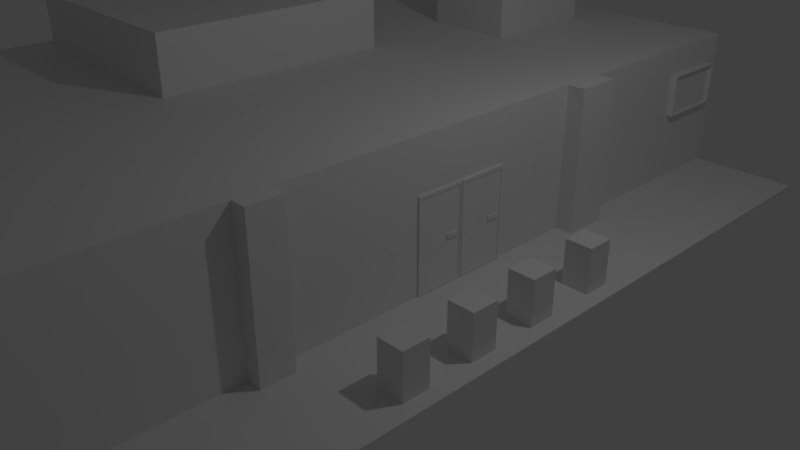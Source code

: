 # Source: Shop1.blend  (saved by Blender 2.79.0; exported with 4.5.12 LTS)
import bpy
from mathutils import Matrix  # noqa: F401  (used for matrix-valued properties, if any)

bpy.ops.wm.read_factory_settings(use_empty=True)
scene = bpy.context.scene
scene.name = 'Scene'

# ---- collections
col_collection_1 = bpy.data.collections.new('Collection 1'); scene.collection.children.link(col_collection_1)

# ---- world
world_world = bpy.data.worlds.new('World'); scene.world = world_world
world_world.color = (0.05088, 0.05088, 0.05088)
world_world.use_sun_shadow = False
world_world.sun_shadow_jitter_overblur = 0.0
world_world.cycles.sampling_method = 'MANUAL'

# ---- cameras
cam_camera = bpy.data.cameras.new('Camera')
cam_camera.clip_end = 100.0
cam_camera.lens = 35.0
cam_camera.sensor_width = 32.0
cam_camera.sensor_height = 18.0
cam_camera.ortho_scale = 7.314
cam_camera.dof.focus_distance = 0.0
cam_camera.dof.aperture_fstop = 128.0

# ---- lights
light_lamp = bpy.data.lights.new('Lamp', 'POINT')
light_lamp.transmission_factor = 0.0
light_lamp.cutoff_distance = 30.0
light_lamp.energy = 100.0
light_lamp.shadow_buffer_clip_start = 1.001
light_lamp.shadow_soft_size = 0.1
light_lamp.shadow_maximum_resolution = 0.006
light_lamp.use_absolute_resolution = True

# ---- meshes
me_plane = bpy.data.meshes.new('Plane')
me_plane.from_pydata([(-1.0, -1.0, 0.0), (1.0, -1.0, 0.0), (-1.0, 1.0, 0.0), (1.0, 1.0, 0.0), (-1.0, -1.0, 0.04636), (1.0, -1.0, 0.04636), (-1.0, 1.0, 0.04636), (1.0, 1.0, 0.04636), (-0.9715, -0.9715, 0.04636), (0.9715, -0.9715, 0.04636), (-0.9715, 0.9715, 0.04636), (0.9715, 0.9715, 0.04636), (-0.9715, -0.9715, 2.043), (0.9715, -0.9715, 2.043), (-0.9715, 0.9715, 2.043), (0.9715, 0.9715, 2.043), (0.9715, 1.126, 0.04636), (-0.9715, 1.126, 0.04636), (0.9715, 1.126, 2.043), (-0.9715, 1.126, 2.043), (1.0, 1.13, 0.0), (-1.0, 1.13, 0.0), (1.0, 1.13, 0.04636), (-1.0, 1.13, 0.04636), (1.164, 0.9715, 0.04636), (1.164, 0.9715, 2.043), (1.164, 1.126, 0.04636), (1.164, 1.126, 2.043), (0.9715, 1.244, 0.04636), (0.9715, 1.244, 2.043), (1.164, 1.244, 0.04636), (1.164, 1.244, 2.043), (-0.9715, -1.056, 0.04636), (0.9715, -1.056, 0.04636), (-0.9715, -1.056, 2.043), (0.9715, -1.056, 2.043), (1.141, -0.9715, 2.043), (1.141, -0.9715, 0.04636), (1.141, -1.056, 2.043), (1.141, -1.056, 0.04636), (0.9715, -1.105, 2.043), (0.9715, -1.105, 0.04636), (1.141, -1.105, 2.043), (1.141, -1.105, 0.04636), (0.9715, -1.164, 2.043), (0.9715, -1.164, 0.04636), (1.141, -1.164, 2.043), (1.141, -1.164, 0.04636), (0.9715, 2.567, 0.04636), (-0.9715, 2.567, 0.04636), (0.9715, 2.567, 2.043), (-0.9715, 2.567, 2.043), (-0.9715, -2.623, 0.04636), (0.9715, -2.623, 0.04636), (-0.9715, -2.623, 2.043), (0.9715, -2.623, 2.043), (2.175, -1.0, 0.0), (2.175, 1.0, 0.0), (2.175, -1.0, 0.04636), (2.175, 1.0, 0.04636), (1.0, 1.0, 0.04636), (1.0, 1.0, 0.0), (1.0, -1.0, 0.0), (1.0, -1.0, 0.04636), (2.175, 1.0, 0.04636), (2.175, 1.0, 0.0), (2.175, -1.0, 0.0), (2.175, -1.0, 0.04636), (1.0, 2.54, 0.04636), (1.0, 2.54, 0.0), (2.175, 2.54, 0.04636), (2.175, 2.54, 0.0), (1.0, -2.615, 0.0), (1.0, -2.615, 0.04636), (2.175, -2.615, 0.0), (2.175, -2.615, 0.04636), (0.9672, 1.0, 0.04636), (0.9672, 1.0, 0.0), (0.9672, 2.54, 0.04636), (0.9672, 2.54, 0.0), (0.9538, -1.0, 0.0), (0.9538, -1.0, 0.04636), (0.9538, -2.615, 0.0), (0.9538, -2.615, 0.04636), (1.732, -0.7911, 0.04636), (1.732, -0.6335, 0.04636), (2.018, -0.7911, 0.04636), (2.018, -0.6335, 0.04636), (1.732, -0.7911, 0.6527), (1.732, -0.6335, 0.6527), (2.018, -0.7911, 0.6527), (2.018, -0.6335, 0.6527), (1.732, -0.3702, 0.04636), (1.732, -0.2126, 0.04636), (2.018, -0.3702, 0.04636), (2.018, -0.2126, 0.04636), (1.732, -0.3702, 0.6527), (1.732, -0.2126, 0.6527), (2.018, -0.3702, 0.6527), (2.018, -0.2126, 0.6527), (1.732, 0.04092, 0.04636), (1.732, 0.1985, 0.04636), (2.018, 0.04092, 0.04636), (2.018, 0.1985, 0.04636), (1.732, 0.04092, 0.6527), (1.732, 0.1985, 0.6527), (2.018, 0.04092, 0.6527), (2.018, 0.1985, 0.6527), (1.732, 0.4812, 0.04636), (1.732, 0.6388, 0.04636), (2.018, 0.4812, 0.04636), (2.018, 0.6388, 0.04636), (1.732, 0.4812, 0.6527), (1.732, 0.6388, 0.6527), (2.018, 0.4812, 0.6527), (2.018, 0.6388, 0.6527), (0.9715, -0.9715, 0.04636), (0.9715, 0.9715, 0.04636), (0.9715, 0.9715, 2.043), (0.9715, -0.9715, 2.043), (0.9715, -0.149, 0.05013), (0.9715, 0.149, 0.05013), (0.9715, 0.149, 1.33), (0.9715, -0.149, 1.33), (0.9715, 0.1505, 0.05013), (0.9715, 0.4486, 0.05013), (0.9715, 0.4486, 1.33), (0.9715, 0.1505, 1.33), (0.9962, 0.4486, 0.05013), (0.9962, 0.1505, 0.05013), (0.9962, 0.4486, 1.33), (0.9962, 0.1505, 1.33), (0.9899, 0.149, 0.05013), (0.9899, -0.149, 0.05013), (0.9899, 0.149, 1.33), (0.9899, -0.149, 1.33), (0.9962, 0.1615, 0.09752), (0.9962, 0.4375, 0.09752), (0.9962, 0.4375, 1.283), (0.9962, 0.1615, 1.283), (0.9899, -0.138, 0.09752), (0.9899, 0.138, 0.09752), (0.9899, 0.138, 1.283), (0.9899, -0.138, 1.283), (0.9877, 0.4375, 0.09752), (0.9877, 0.1615, 0.09752), (0.9877, 0.4375, 1.283), (0.9877, 0.1615, 1.283), (0.9814, 0.138, 0.09752), (0.9814, -0.138, 0.09752), (0.9814, 0.138, 1.283), (0.9814, -0.138, 1.283), (0.9877, 0.4242, 0.6507), (0.9877, 0.348, 0.6507), (0.9877, 0.4242, 0.712), (0.9877, 0.348, 0.712), (0.9814, 0.1247, 0.6507), (0.9814, 0.04846, 0.6507), (0.9814, 0.1247, 0.712), (0.9814, 0.04846, 0.712), (1.002, 0.4242, 0.6507), (1.002, 0.348, 0.6507), (1.002, 0.4242, 0.712), (1.002, 0.348, 0.712), (0.9957, 0.1247, 0.6507), (0.9957, 0.04846, 0.6507), (0.9957, 0.1247, 0.712), (0.9957, 0.04846, 0.712), (0.9715, 2.046, 1.039), (0.9715, 2.046, 1.643), (0.9715, 2.482, 1.039), (0.9715, 2.482, 1.643), (1.042, 2.046, 1.039), (1.042, 2.046, 1.643), (1.042, 2.482, 1.039), (1.042, 2.482, 1.643), (1.042, 2.06, 1.624), (1.042, 2.06, 1.057), (1.042, 2.469, 1.057), (1.042, 2.469, 1.624), (0.9982, 2.06, 1.057), (0.9982, 2.06, 1.624), (0.9982, 2.469, 1.057), (0.9982, 2.469, 1.624), (-4.138, 0.9715, 0.04636), (-4.138, -0.9715, 0.04636), (-4.138, 0.9715, 2.043), (-4.138, -0.9715, 2.043), (-4.138, 1.126, 2.043), (-4.138, 1.126, 0.04636), (-4.138, -1.056, 0.04636), (-4.138, -1.056, 2.043), (-4.138, 2.567, 2.043), (-4.138, 2.567, 0.04636), (-4.138, -2.623, 0.04636), (-4.138, -2.623, 2.043), (-1.374, -0.7247, 2.043), (-1.374, 0.7247, 2.043), (-3.735, 0.7247, 2.043), (-3.735, -0.7247, 2.043), (-1.374, 0.7247, 2.832), (-1.374, -0.7247, 2.832), (-3.735, 0.7247, 2.832), (-3.735, -0.7247, 2.832), (-2.449, -2.505, 2.043), (-2.449, -1.931, 2.043), (-3.609, -1.931, 2.043), (-3.609, -2.505, 2.043), (-2.449, -1.931, 2.983), (-2.449, -2.505, 2.983), (-3.609, -1.931, 2.983), (-3.609, -2.505, 2.983), (-0.6764, 1.461, 2.043), (-1.717, 1.461, 2.043), (-0.6764, 2.232, 2.043), (-1.717, 2.232, 2.043), (-0.6764, 1.461, 3.258), (-1.717, 1.461, 3.258), (-0.6764, 2.232, 3.258), (-1.717, 2.232, 3.258)], [], [(0, 2, 3, 1), (4, 5, 7, 6), (3, 2, 21, 20), (0, 1, 5, 4), (58, 5, 63, 67), (2, 0, 4, 6), (8, 10, 11, 9), (12, 13, 15, 14), (209, 208, 210, 211), (14, 19, 188, 186), (35, 33, 41, 40), (19, 18, 50, 51), (14, 15, 18, 19), (11, 10, 17, 16), (18, 15, 25, 27), (20, 21, 23, 22), (2, 6, 23, 21), (7, 3, 20, 22), (6, 7, 22, 23), (25, 24, 26, 27), (18, 27, 31, 29), (15, 11, 24, 25), (11, 16, 26, 24), (28, 29, 31, 30), (27, 26, 30, 31), (16, 18, 29, 28), (26, 16, 28, 30), (33, 35, 55, 53), (13, 12, 34, 35), (8, 9, 33, 32), (34, 12, 187, 191), (37, 36, 38, 39), (9, 13, 36, 37), (33, 9, 37, 39), (13, 35, 38, 36), (41, 43, 47, 45), (38, 35, 40, 42), (39, 38, 42, 43), (33, 39, 43, 41), (44, 45, 47, 46), (40, 41, 45, 44), (42, 40, 44, 46), (43, 42, 46, 47), (48, 49, 51, 50), (18, 16, 48, 50), (16, 17, 49, 48), (52, 54, 195, 194), (52, 53, 55, 54), (32, 33, 53, 52), (32, 52, 194, 190), (35, 34, 54, 55), (56, 57, 59, 58), (7, 5, 58, 59), (1, 3, 57, 56), (57, 3, 61, 65), (63, 62, 80, 81), (60, 64, 70, 68), (5, 1, 62, 63), (56, 58, 67, 66), (7, 59, 64, 60), (1, 56, 66, 62), (3, 7, 60, 61), (59, 57, 65, 64), (69, 68, 70, 71), (64, 65, 71, 70), (69, 61, 77, 79), (65, 61, 69, 71), (73, 72, 74, 75), (62, 66, 74, 72), (67, 63, 73, 75), (66, 67, 75, 74), (77, 76, 78, 79), (60, 68, 78, 76), (61, 60, 76, 77), (68, 69, 79, 78), (81, 80, 82, 83), (62, 72, 82, 80), (72, 73, 83, 82), (73, 63, 81, 83), (85, 87, 86, 84), (89, 88, 90, 91), (84, 86, 90, 88), (85, 84, 88, 89), (87, 85, 89, 91), (86, 87, 91, 90), (93, 95, 94, 92), (97, 96, 98, 99), (92, 94, 98, 96), (93, 92, 96, 97), (95, 93, 97, 99), (94, 95, 99, 98), (101, 103, 102, 100), (105, 104, 106, 107), (100, 102, 106, 104), (101, 100, 104, 105), (103, 101, 105, 107), (102, 103, 107, 106), (109, 111, 110, 108), (113, 112, 114, 115), (108, 110, 114, 112), (109, 108, 112, 113), (111, 109, 113, 115), (110, 111, 115, 114), (116, 117, 118, 119), (11, 117, 116, 9), (15, 118, 117, 11), (13, 119, 118, 15), (9, 116, 119, 13), (120, 123, 122, 121), (124, 127, 126, 125), (127, 124, 129, 131), (125, 126, 130, 128), (126, 127, 131, 130), (124, 125, 128, 129), (123, 120, 133, 135), (121, 122, 134, 132), (122, 123, 135, 134), (120, 121, 132, 133), (137, 138, 146, 144), (128, 137, 136, 129), (130, 138, 137, 128), (131, 139, 138, 130), (129, 136, 139, 131), (139, 136, 145, 147), (132, 141, 140, 133), (134, 142, 141, 132), (135, 143, 142, 134), (133, 140, 143, 135), (145, 144, 146, 147), (149, 148, 150, 151), (142, 143, 151, 150), (140, 141, 148, 149), (138, 139, 147, 146), (143, 140, 149, 151), (136, 137, 144, 145), (141, 142, 150, 148), (153, 155, 154, 152), (157, 159, 158, 156), (161, 160, 162, 163), (165, 164, 166, 167), (158, 159, 167, 166), (157, 156, 164, 165), (154, 155, 163, 162), (153, 152, 160, 161), (159, 157, 165, 167), (156, 158, 166, 164), (155, 153, 161, 163), (152, 154, 162, 160), (169, 171, 170, 168), (181, 180, 182, 183), (171, 169, 173, 175), (169, 168, 172, 173), (168, 170, 174, 172), (170, 171, 175, 174), (179, 176, 181, 183), (172, 177, 176, 173), (174, 178, 177, 172), (175, 179, 178, 174), (173, 176, 179, 175), (177, 178, 182, 180), (178, 179, 183, 182), (176, 177, 180, 181), (184, 185, 187, 186), (184, 186, 188, 189), (187, 185, 190, 191), (189, 188, 192, 193), (191, 190, 194, 195), (19, 51, 192, 188), (17, 10, 184, 189), (8, 32, 190, 185), (10, 8, 185, 184), (201, 200, 202, 203), (51, 49, 193, 192), (49, 17, 189, 193), (199, 196, 201, 203), (14, 197, 196, 12), (186, 198, 197, 14), (187, 199, 198, 186), (12, 196, 199, 187), (197, 198, 202, 200), (198, 199, 203, 202), (196, 197, 200, 201), (206, 207, 211, 210), (34, 205, 204, 54), (191, 206, 205, 34), (195, 207, 206, 191), (54, 204, 207, 195), (204, 205, 208, 209), (207, 204, 209, 211), (205, 206, 210, 208), (213, 215, 214, 212), (217, 216, 218, 219), (212, 214, 218, 216), (213, 212, 216, 217), (215, 213, 217, 219), (214, 215, 219, 218)])
me_plane.use_remesh_preserve_volume = False
me_plane.use_remesh_preserve_attributes = False
me_plane.use_mirror_vertex_groups = False
me_plane.update()

# ---- objects
ob_plane = bpy.data.objects.new('Plane', me_plane)
ob_lamp = bpy.data.objects.new('Lamp', light_lamp)
ob_camera = bpy.data.objects.new('Camera', cam_camera)

# ---- transforms, parenting, visibility, modifiers, constraints
ob_plane.location = (0.0, 0.0, 0.0)
ob_plane.scale = (1.275, 2.334, 1.0)
ob_plane.lineart.crease_threshold = 0.0
ob_lamp.location = (4.076, 1.005, 5.904)
ob_lamp.rotation_euler = (0.6503, 0.05522, 1.866)
ob_lamp.lock_rotations_4d = False
ob_lamp.empty_display_type = 'ARROWS'
ob_lamp.color = (0.0, 0.0, 0.0, 0.0)
ob_lamp.lineart.crease_threshold = 0.0
ob_camera.location = (7.481, -6.508, 5.344)
ob_camera.rotation_euler = (1.109, 0.0, 0.8149)
ob_camera.lock_rotations_4d = False
ob_camera.empty_display_type = 'ARROWS'
ob_camera.color = (0.0, 0.0, 0.0, 0.0)
ob_camera.display_type = 'WIRE'
ob_camera.lineart.crease_threshold = 0.0

# ---- collection membership
col_collection_1.objects.link(ob_plane)
col_collection_1.objects.link(ob_lamp)
col_collection_1.objects.link(ob_camera)

# ---- scene / render settings (as saved in the file)
scene.camera = ob_camera
scene.frame_start = 1; scene.frame_end = 250; scene.frame_set(1)
scene.render.engine = 'BLENDER_EEVEE_NEXT'
scene.render.resolution_percentage = 50
scene.render.dither_intensity = 0.0
scene.cycles.use_denoising = False
scene.cycles.samples = 128
scene.cycles.sampling_pattern = 'TABULATED_SOBOL'
scene.cycles.use_adaptive_sampling = False
scene.cycles.use_light_tree = False
scene.cycles.blur_glossy = 0.0
scene.cycles.sample_clamp_indirect = 0.0
scene.view_settings.view_transform = 'Standard'
bpy.context.view_layer.update()
